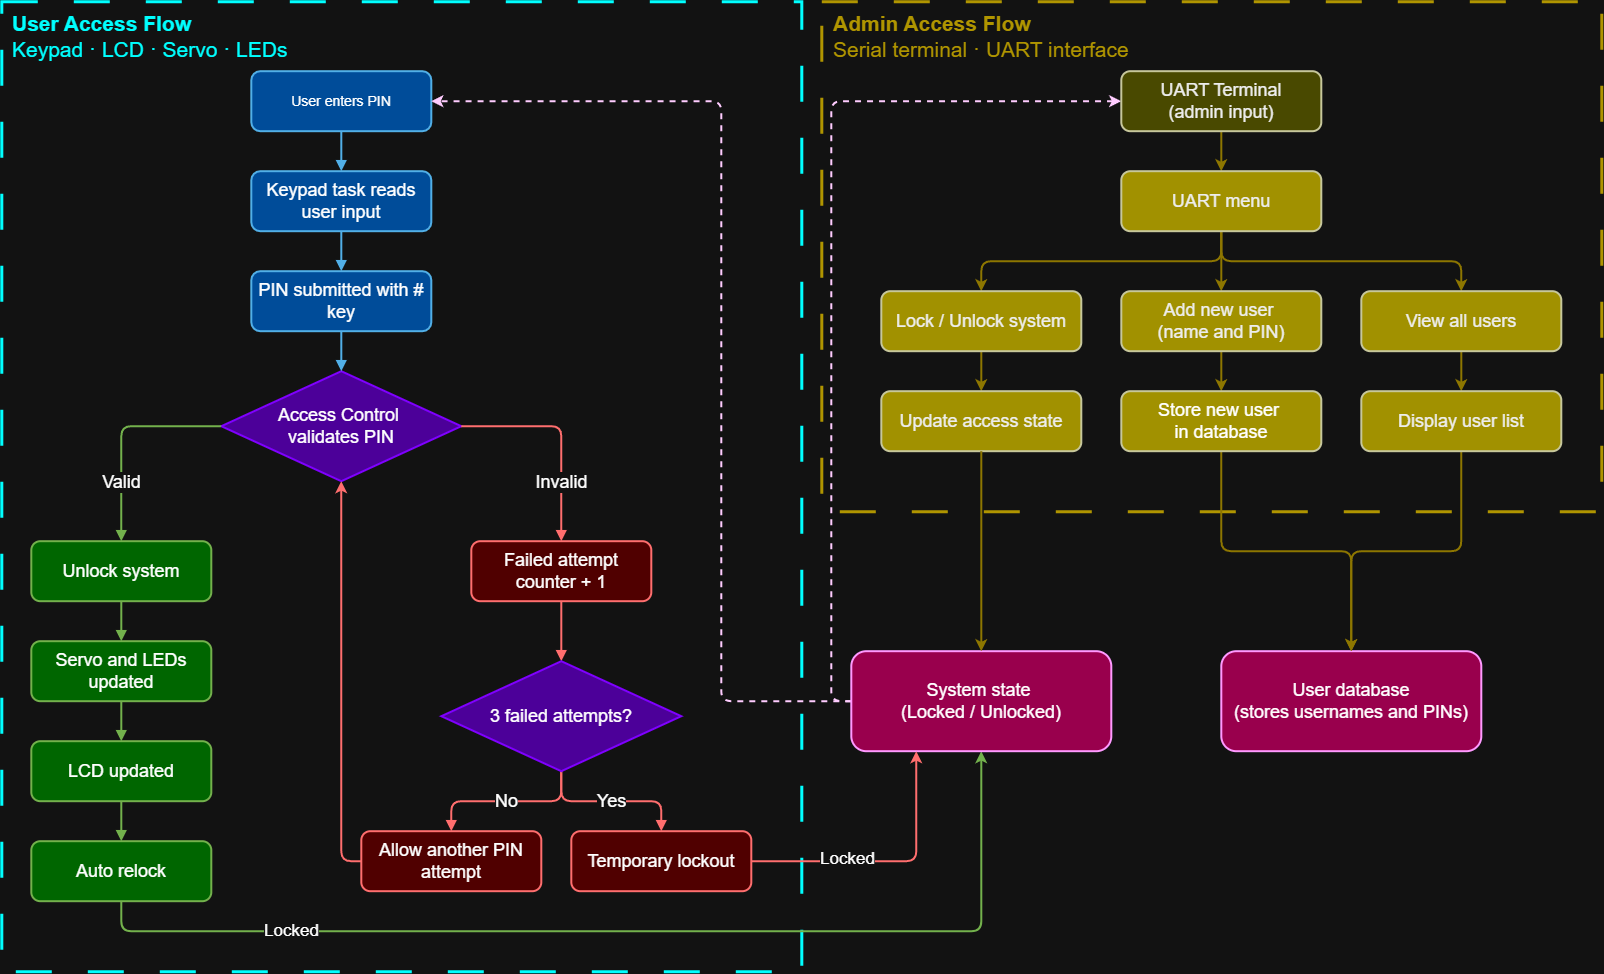

The diagram above was exported from draw.io. Its source (the exported page's mxGraphModel, read from the mxfile embedded in the PNG):
<mxGraphModel dx="2160" dy="804" grid="1" gridSize="10" guides="1" tooltips="1" connect="1" arrows="1" fold="1" page="1" pageScale="1" pageWidth="827" pageHeight="1169" math="0" shadow="0">
  <root>
    <mxCell id="0" />
    <mxCell id="1" parent="0" />
    <mxCell id="XrNS9opw7DsSpqmJhAr8-36" parent="1" style="rounded=0;whiteSpace=wrap;html=1;fillStyle=zigzag-line;fillColor=none;dashed=1;dashPattern=12 12;strokeColor=light-dark(#FFFF66,#B09500);strokeWidth=3;" value="" vertex="1">
      <mxGeometry height="510" width="780" x="300" y="110" as="geometry" />
    </mxCell>
    <mxCell id="XrNS9opw7DsSpqmJhAr8-28" parent="1" style="rounded=0;whiteSpace=wrap;html=1;fillStyle=zigzag-line;fillColor=none;dashed=1;dashPattern=12 12;strokeColor=light-dark(#000000,#00FFFF);fontColor=light-dark(#000000,#00FFFF);strokeWidth=3;" value="" vertex="1">
      <mxGeometry height="970" width="800" x="-520" y="110" as="geometry" />
    </mxCell>
    <mxCell id="XrNS9opw7DsSpqmJhAr8-1" parent="1" style="rounded=1;whiteSpace=wrap;html=1;align=center;verticalAlign=middle;fontSize=14;fillColor=light-dark(#1BA1E2,#004C99);fontColor=default;strokeColor=#006EAF;strokeWidth=2;" value="User enters PIN" vertex="1">
      <mxGeometry height="60" width="180" x="-270" y="180" as="geometry" />
    </mxCell>
    <mxCell id="XrNS9opw7DsSpqmJhAr8-2" parent="1" style="rounded=1;whiteSpace=wrap;html=1;align=center;verticalAlign=middle;fontSize=18;fillColor=light-dark(#1BA1E2,#004C99);fontColor=default;strokeColor=#006EAF;strokeWidth=2;" value="Keypad task reads user input" vertex="1">
      <mxGeometry height="60" width="180" x="-270" y="280" as="geometry" />
    </mxCell>
    <mxCell id="XrNS9opw7DsSpqmJhAr8-3" parent="1" style="rounded=1;whiteSpace=wrap;html=1;align=center;verticalAlign=middle;fontSize=18;fillColor=light-dark(#1BA1E2,#004C99);fontColor=default;strokeColor=#006EAF;strokeWidth=2;" value="PIN submitted with # key" vertex="1">
      <mxGeometry height="60" width="180" x="-270" y="380" as="geometry" />
    </mxCell>
    <mxCell id="XrNS9opw7DsSpqmJhAr8-4" parent="1" style="rhombus;whiteSpace=wrap;html=1;align=center;verticalAlign=middle;fontSize=18;fillColor=light-dark(#76608A,#4C0099);fontColor=light-dark(#FFFFFF,#FFFFFF);strokeColor=light-dark(#76608A,#7F00FF);strokeWidth=2;" value="Access Control&amp;nbsp;&lt;div&gt;validates PIN&lt;/div&gt;" vertex="1">
      <mxGeometry height="110" width="240" x="-300" y="480" as="geometry" />
    </mxCell>
    <mxCell id="XrNS9opw7DsSpqmJhAr8-5" parent="1" style="rounded=1;whiteSpace=wrap;html=1;align=center;verticalAlign=middle;fontSize=18;fillColor=light-dark(#FFFFFF,#006600);fontColor=light-dark(#FFFFFF,#FFFFFF);strokeColor=#2D7600;gradientColor=none;strokeWidth=2;" value="Unlock system" vertex="1">
      <mxGeometry height="60" width="180" x="-490" y="650" as="geometry" />
    </mxCell>
    <mxCell id="XrNS9opw7DsSpqmJhAr8-6" parent="1" style="rounded=1;whiteSpace=wrap;html=1;align=center;verticalAlign=middle;fontSize=18;fillColor=light-dark(#E51400,#500000);fontColor=light-dark(#FFFFFF,#FFFFFF);strokeColor=light-dark(#B20000,#FF6E6E);strokeWidth=2;" value="Failed attempt counter + 1" vertex="1">
      <mxGeometry height="60" width="180" x="-50" y="650" as="geometry" />
    </mxCell>
    <mxCell id="XrNS9opw7DsSpqmJhAr8-7" parent="1" style="rounded=1;whiteSpace=wrap;html=1;align=center;verticalAlign=middle;fontSize=18;fillColor=light-dark(#60A917,#006600);fontColor=light-dark(#FFFFFF,#FFFFFF);strokeColor=#2D7600;strokeWidth=2;" value="Servo and LEDs updated" vertex="1">
      <mxGeometry height="60" width="180" x="-490" y="750" as="geometry" />
    </mxCell>
    <mxCell id="XrNS9opw7DsSpqmJhAr8-8" parent="1" style="rounded=1;whiteSpace=wrap;html=1;align=center;verticalAlign=middle;fontSize=18;fillColor=light-dark(#60A917,#006600);fontColor=light-dark(#FFFFFF,#FFFFFF);strokeColor=#2D7600;strokeWidth=2;" value="LCD updated" vertex="1">
      <mxGeometry height="60" width="180" x="-490" y="850" as="geometry" />
    </mxCell>
    <mxCell id="XrNS9opw7DsSpqmJhAr8-34" edge="1" parent="1" source="XrNS9opw7DsSpqmJhAr8-9" style="edgeStyle=orthogonalEdgeStyle;rounded=1;orthogonalLoop=1;jettySize=auto;html=1;entryX=0.5;entryY=1;entryDx=0;entryDy=0;fillColor=#e51400;strokeColor=light-dark(#B20000, #73b14c);strokeWidth=2;fontSize=18;curved=0;" target="XrNS9opw7DsSpqmJhAr8-32">
      <mxGeometry relative="1" as="geometry">
        <Array as="points">
          <mxPoint x="-400" y="1040" />
          <mxPoint x="460" y="1040" />
        </Array>
      </mxGeometry>
    </mxCell>
    <mxCell id="XrNS9opw7DsSpqmJhAr8-73" connectable="0" parent="XrNS9opw7DsSpqmJhAr8-34" style="edgeLabel;html=1;align=center;verticalAlign=middle;resizable=0;points=[];fontSize=17;" value="Locked" vertex="1">
      <mxGeometry relative="1" x="-0.6283" y="-6" as="geometry">
        <mxPoint y="-7" as="offset" />
      </mxGeometry>
    </mxCell>
    <mxCell id="XrNS9opw7DsSpqmJhAr8-9" parent="1" style="rounded=1;whiteSpace=wrap;html=1;align=center;verticalAlign=middle;fontSize=18;fillColor=light-dark(#60A917,#006600);fontColor=light-dark(#FFFFFF,#FFFFFF);strokeColor=#2D7600;strokeWidth=2;" value="Auto relock" vertex="1">
      <mxGeometry height="60" width="180" x="-490" y="950" as="geometry" />
    </mxCell>
    <mxCell id="XrNS9opw7DsSpqmJhAr8-11" parent="1" style="rounded=1;whiteSpace=wrap;html=1;align=center;verticalAlign=middle;fontSize=18;fillColor=light-dark(#E51400,#500000);fontColor=light-dark(#FFFFFF,#FFFFFF);strokeColor=light-dark(#B20000,#FF6E6E);strokeWidth=2;" value="Temporary lockout" vertex="1">
      <mxGeometry height="60" width="180" x="50" y="940" as="geometry" />
    </mxCell>
    <mxCell id="XrNS9opw7DsSpqmJhAr8-25" edge="1" parent="1" source="XrNS9opw7DsSpqmJhAr8-12" style="edgeStyle=orthogonalEdgeStyle;rounded=1;orthogonalLoop=1;jettySize=auto;html=1;entryX=0.5;entryY=1;entryDx=0;entryDy=0;exitX=0;exitY=0.5;exitDx=0;exitDy=0;fillColor=#e51400;strokeColor=light-dark(#B20000,#FF6E6E);strokeWidth=2;fontSize=18;curved=0;" target="XrNS9opw7DsSpqmJhAr8-4">
      <mxGeometry relative="1" as="geometry">
        <Array as="points">
          <mxPoint x="-180" y="970" />
        </Array>
        <mxPoint x="-300" y="200" as="targetPoint" />
      </mxGeometry>
    </mxCell>
    <mxCell id="XrNS9opw7DsSpqmJhAr8-12" parent="1" style="rounded=1;whiteSpace=wrap;html=1;align=center;verticalAlign=middle;fontSize=18;fillColor=light-dark(#E51400,#500000);fontColor=default;strokeColor=light-dark(#B20000,#FF6E6E);strokeWidth=2;" value="Allow another PIN attempt" vertex="1">
      <mxGeometry height="60" width="180" x="-160" y="940" as="geometry" />
    </mxCell>
    <mxCell id="XrNS9opw7DsSpqmJhAr8-13" edge="1" parent="1" source="XrNS9opw7DsSpqmJhAr8-1" style="edgeStyle=orthogonalEdgeStyle;rounded=0;orthogonalLoop=1;jettySize=auto;html=1;endArrow=block;endFill=1;fillColor=#1ba1e2;strokeColor=#006EAF;strokeWidth=2;fontSize=18;" target="XrNS9opw7DsSpqmJhAr8-2">
      <mxGeometry relative="1" as="geometry" />
    </mxCell>
    <mxCell id="XrNS9opw7DsSpqmJhAr8-14" edge="1" parent="1" source="XrNS9opw7DsSpqmJhAr8-2" style="edgeStyle=orthogonalEdgeStyle;rounded=0;orthogonalLoop=1;jettySize=auto;html=1;endArrow=block;endFill=1;fillColor=#1ba1e2;strokeColor=#006EAF;strokeWidth=2;fontSize=18;" target="XrNS9opw7DsSpqmJhAr8-3">
      <mxGeometry relative="1" as="geometry" />
    </mxCell>
    <mxCell id="XrNS9opw7DsSpqmJhAr8-15" edge="1" parent="1" source="XrNS9opw7DsSpqmJhAr8-3" style="edgeStyle=orthogonalEdgeStyle;rounded=0;orthogonalLoop=1;jettySize=auto;html=1;endArrow=block;endFill=1;fillColor=#1ba1e2;strokeColor=#006EAF;strokeWidth=2;fontSize=18;" target="XrNS9opw7DsSpqmJhAr8-4">
      <mxGeometry relative="1" as="geometry" />
    </mxCell>
    <mxCell id="XrNS9opw7DsSpqmJhAr8-16" edge="1" parent="1" source="XrNS9opw7DsSpqmJhAr8-4" style="edgeStyle=orthogonalEdgeStyle;rounded=1;orthogonalLoop=1;jettySize=auto;html=1;endArrow=block;endFill=1;fontSize=18;fillColor=#60a917;strokeColor=#2D7600;fontColor=light-dark(default, #4a890c);strokeWidth=2;curved=0;" target="XrNS9opw7DsSpqmJhAr8-5" value="Valid">
      <mxGeometry relative="1" x="0.4419" as="geometry">
        <mxPoint as="offset" />
      </mxGeometry>
    </mxCell>
    <mxCell id="XrNS9opw7DsSpqmJhAr8-17" edge="1" parent="1" source="XrNS9opw7DsSpqmJhAr8-4" style="edgeStyle=orthogonalEdgeStyle;rounded=1;orthogonalLoop=1;jettySize=auto;html=1;endArrow=block;endFill=1;fontSize=18;exitX=1;exitY=0.5;exitDx=0;exitDy=0;fillColor=#e51400;strokeColor=light-dark(#B20000,#FF6E6E);fontColor=light-dark(default, #1b1d1e);strokeWidth=2;curved=0;" target="XrNS9opw7DsSpqmJhAr8-6" value="Invalid">
      <mxGeometry relative="1" x="0.4419" as="geometry">
        <mxPoint as="offset" />
      </mxGeometry>
    </mxCell>
    <mxCell id="XrNS9opw7DsSpqmJhAr8-18" edge="1" parent="1" source="XrNS9opw7DsSpqmJhAr8-5" style="edgeStyle=orthogonalEdgeStyle;rounded=0;orthogonalLoop=1;jettySize=auto;html=1;endArrow=block;endFill=1;fillColor=#60a917;strokeColor=#2D7600;strokeWidth=2;fontSize=18;" target="XrNS9opw7DsSpqmJhAr8-7">
      <mxGeometry relative="1" as="geometry" />
    </mxCell>
    <mxCell id="XrNS9opw7DsSpqmJhAr8-19" edge="1" parent="1" source="XrNS9opw7DsSpqmJhAr8-7" style="edgeStyle=orthogonalEdgeStyle;rounded=0;orthogonalLoop=1;jettySize=auto;html=1;endArrow=block;endFill=1;fillColor=#60a917;strokeColor=#2D7600;strokeWidth=2;fontSize=18;" target="XrNS9opw7DsSpqmJhAr8-8">
      <mxGeometry relative="1" as="geometry" />
    </mxCell>
    <mxCell id="XrNS9opw7DsSpqmJhAr8-20" edge="1" parent="1" source="XrNS9opw7DsSpqmJhAr8-8" style="edgeStyle=orthogonalEdgeStyle;rounded=0;orthogonalLoop=1;jettySize=auto;html=1;endArrow=block;endFill=1;fillColor=#60a917;strokeColor=#2D7600;strokeWidth=2;fontSize=18;" target="XrNS9opw7DsSpqmJhAr8-9">
      <mxGeometry relative="1" as="geometry" />
    </mxCell>
    <mxCell id="XrNS9opw7DsSpqmJhAr8-21" edge="1" parent="1" source="XrNS9opw7DsSpqmJhAr8-6" style="edgeStyle=orthogonalEdgeStyle;rounded=0;orthogonalLoop=1;jettySize=auto;html=1;endArrow=block;endFill=1;fillColor=#e51400;strokeColor=light-dark(#B20000,#FF6E6E);entryX=0.5;entryY=0;entryDx=0;entryDy=0;strokeWidth=2;fontSize=18;" target="XrNS9opw7DsSpqmJhAr8-64">
      <mxGeometry relative="1" as="geometry" />
    </mxCell>
    <mxCell id="XrNS9opw7DsSpqmJhAr8-22" edge="1" parent="1" source="XrNS9opw7DsSpqmJhAr8-64" style="edgeStyle=orthogonalEdgeStyle;rounded=1;orthogonalLoop=1;jettySize=auto;html=1;endArrow=block;endFill=1;fontSize=18;fillColor=#e51400;strokeColor=light-dark(#B20000,#FF6E6E);exitX=0.5;exitY=1;exitDx=0;exitDy=0;strokeWidth=2;curved=0;" target="XrNS9opw7DsSpqmJhAr8-11" value="Yes">
      <mxGeometry relative="1" as="geometry" />
    </mxCell>
    <mxCell id="XrNS9opw7DsSpqmJhAr8-23" edge="1" parent="1" source="XrNS9opw7DsSpqmJhAr8-64" style="edgeStyle=orthogonalEdgeStyle;rounded=1;orthogonalLoop=1;jettySize=auto;html=1;endArrow=block;endFill=1;fontSize=18;fillColor=#e51400;strokeColor=light-dark(#B20000,#FF6E6E);fontColor=light-dark(default, #ff9281);exitX=0.5;exitY=1;exitDx=0;exitDy=0;strokeWidth=2;curved=0;" target="XrNS9opw7DsSpqmJhAr8-12" value="No">
      <mxGeometry relative="1" as="geometry" />
    </mxCell>
    <mxCell id="XrNS9opw7DsSpqmJhAr8-30" parent="1" style="rounded=0;whiteSpace=wrap;html=1;align=left;fillColor=none;strokeColor=none;fontColor=light-dark(#000000,#00FFFF);fontSize=21;" value="&lt;b&gt;&lt;font&gt;User Access Flow&lt;/font&gt;&lt;/b&gt;&lt;b style=&quot;background-color: transparent;&quot;&gt;&lt;font&gt;&amp;nbsp;&lt;/font&gt;&lt;/b&gt;&lt;div&gt;&lt;span style=&quot;background-color: transparent; color: light-dark(rgb(0, 0, 0), rgb(0, 255, 255));&quot;&gt;Keypad · LCD · Servo · LEDs&lt;/span&gt;&lt;br&gt;&lt;/div&gt;" vertex="1">
      <mxGeometry height="50" width="301.5" x="-511.5" y="120" as="geometry" />
    </mxCell>
    <mxCell id="XrNS9opw7DsSpqmJhAr8-71" edge="1" parent="1" source="XrNS9opw7DsSpqmJhAr8-32" style="edgeStyle=orthogonalEdgeStyle;rounded=1;orthogonalLoop=1;jettySize=auto;html=1;entryX=1;entryY=0.5;entryDx=0;entryDy=0;strokeWidth=2;strokeColor=light-dark(#000000,#FFCCFF);dashed=1;fontSize=18;curved=0;" target="XrNS9opw7DsSpqmJhAr8-1">
      <mxGeometry relative="1" as="geometry">
        <Array as="points">
          <mxPoint x="200" y="810" />
          <mxPoint x="200" y="210" />
        </Array>
      </mxGeometry>
    </mxCell>
    <mxCell id="XrNS9opw7DsSpqmJhAr8-72" edge="1" parent="1" source="XrNS9opw7DsSpqmJhAr8-32" style="edgeStyle=orthogonalEdgeStyle;rounded=1;orthogonalLoop=1;jettySize=auto;html=1;entryX=0;entryY=0.5;entryDx=0;entryDy=0;strokeWidth=2;strokeColor=light-dark(#000000,#FFCCFF);dashed=1;fontSize=18;curved=0;" target="XrNS9opw7DsSpqmJhAr8-40">
      <mxGeometry relative="1" as="geometry">
        <Array as="points">
          <mxPoint x="310" y="810" />
          <mxPoint x="310" y="210" />
        </Array>
      </mxGeometry>
    </mxCell>
    <mxCell id="XrNS9opw7DsSpqmJhAr8-32" parent="1" style="rounded=1;whiteSpace=wrap;html=1;align=center;verticalAlign=middle;fontSize=18;fillColor=light-dark(#6A00FF,#99004D);fontColor=default;strokeColor=light-dark(#3700CC,#FF99FF);strokeWidth=2;" value="System state&amp;nbsp;&lt;div&gt;(Locked / Unlocked)&lt;/div&gt;" vertex="1">
      <mxGeometry height="100" width="260" x="330" y="760" as="geometry" />
    </mxCell>
    <mxCell id="XrNS9opw7DsSpqmJhAr8-38" parent="1" style="rounded=1;whiteSpace=wrap;html=1;align=center;verticalAlign=middle;fontSize=18;fillColor=light-dark(#6A00FF,#99004D);fontColor=default;strokeColor=light-dark(#3700CC,#FF99FF);strokeWidth=2;" value="User database&lt;div&gt;(stores usernames and PINs)&lt;/div&gt;" vertex="1">
      <mxGeometry height="100" width="260" x="700" y="760" as="geometry" />
    </mxCell>
    <mxCell id="XrNS9opw7DsSpqmJhAr8-39" parent="1" style="rounded=0;whiteSpace=wrap;html=1;align=left;fillColor=none;strokeColor=none;fontColor=light-dark(#000000,#B09500);fontSize=21;" value="&lt;b style=&quot;background-color: transparent;&quot;&gt;&lt;font&gt;Admin Access Flow&amp;nbsp;&lt;/font&gt;&lt;/b&gt;&lt;div&gt;&lt;div&gt;&lt;span style=&quot;background-color: transparent; color: light-dark(rgb(0, 0, 0), rgb(176, 149, 0));&quot;&gt;Serial terminal · UART interface&lt;/span&gt;&lt;/div&gt;&lt;/div&gt;" vertex="1">
      <mxGeometry height="50" width="340" x="310" y="120" as="geometry" />
    </mxCell>
    <mxCell id="XrNS9opw7DsSpqmJhAr8-48" edge="1" parent="1" source="XrNS9opw7DsSpqmJhAr8-40" style="edgeStyle=orthogonalEdgeStyle;rounded=0;orthogonalLoop=1;jettySize=auto;html=1;entryX=0.5;entryY=0;entryDx=0;entryDy=0;fillColor=#e3c800;strokeColor=#B09500;strokeWidth=2;fontSize=18;" target="XrNS9opw7DsSpqmJhAr8-41">
      <mxGeometry relative="1" as="geometry" />
    </mxCell>
    <mxCell id="XrNS9opw7DsSpqmJhAr8-40" parent="1" style="rounded=1;whiteSpace=wrap;html=1;align=center;verticalAlign=middle;fontSize=18;fillColor=#DFDF00;fontColor=#000000;strokeColor=light-dark(#B09500,#C7C79B);strokeWidth=2;" value="UART Terminal&lt;div&gt;(admin input)&lt;/div&gt;" vertex="1">
      <mxGeometry height="60" width="200" x="600" y="180" as="geometry" />
    </mxCell>
    <mxCell id="XrNS9opw7DsSpqmJhAr8-49" edge="1" parent="1" source="XrNS9opw7DsSpqmJhAr8-41" style="edgeStyle=orthogonalEdgeStyle;rounded=0;orthogonalLoop=1;jettySize=auto;html=1;fillColor=#e3c800;strokeColor=#B09500;strokeWidth=2;fontSize=18;" target="XrNS9opw7DsSpqmJhAr8-43">
      <mxGeometry relative="1" as="geometry" />
    </mxCell>
    <mxCell id="XrNS9opw7DsSpqmJhAr8-50" edge="1" parent="1" source="XrNS9opw7DsSpqmJhAr8-41" style="edgeStyle=orthogonalEdgeStyle;rounded=1;orthogonalLoop=1;jettySize=auto;html=1;entryX=0.5;entryY=0;entryDx=0;entryDy=0;exitX=0.5;exitY=1;exitDx=0;exitDy=0;fillColor=#e3c800;strokeColor=#B09500;strokeWidth=2;fontSize=18;curved=0;" target="XrNS9opw7DsSpqmJhAr8-42">
      <mxGeometry relative="1" as="geometry" />
    </mxCell>
    <mxCell id="XrNS9opw7DsSpqmJhAr8-51" edge="1" parent="1" source="XrNS9opw7DsSpqmJhAr8-41" style="edgeStyle=orthogonalEdgeStyle;rounded=1;orthogonalLoop=1;jettySize=auto;html=1;entryX=0.5;entryY=0;entryDx=0;entryDy=0;fillColor=#e3c800;strokeColor=#B09500;strokeWidth=2;fontSize=18;curved=0;" target="XrNS9opw7DsSpqmJhAr8-44">
      <mxGeometry relative="1" as="geometry">
        <Array as="points">
          <mxPoint x="700" y="370" />
          <mxPoint x="940" y="370" />
        </Array>
      </mxGeometry>
    </mxCell>
    <mxCell id="XrNS9opw7DsSpqmJhAr8-41" parent="1" style="rounded=1;whiteSpace=wrap;html=1;align=center;verticalAlign=middle;fontSize=18;fillColor=light-dark(#E3C800,#A19100);strokeColor=light-dark(#B09500,#C7C79B);fontColor=#000000;strokeWidth=2;" value="UART menu" vertex="1">
      <mxGeometry height="60" width="200" x="600" y="280" as="geometry" />
    </mxCell>
    <mxCell id="XrNS9opw7DsSpqmJhAr8-56" edge="1" parent="1" source="XrNS9opw7DsSpqmJhAr8-42" style="edgeStyle=orthogonalEdgeStyle;rounded=0;orthogonalLoop=1;jettySize=auto;html=1;fillColor=#e3c800;strokeColor=#B09500;strokeWidth=2;fontSize=18;" target="XrNS9opw7DsSpqmJhAr8-45">
      <mxGeometry relative="1" as="geometry" />
    </mxCell>
    <mxCell id="XrNS9opw7DsSpqmJhAr8-42" parent="1" style="rounded=1;whiteSpace=wrap;html=1;align=center;verticalAlign=middle;fontSize=18;fillColor=light-dark(#E3C800,#A19100);fontColor=#000000;strokeColor=light-dark(#B09500,#C7C79B);strokeWidth=2;" value="Lock / Unlock system" vertex="1">
      <mxGeometry height="60" width="200" x="360" y="400" as="geometry" />
    </mxCell>
    <mxCell id="XrNS9opw7DsSpqmJhAr8-55" edge="1" parent="1" source="XrNS9opw7DsSpqmJhAr8-43" style="edgeStyle=orthogonalEdgeStyle;rounded=0;orthogonalLoop=1;jettySize=auto;html=1;entryX=0.5;entryY=0;entryDx=0;entryDy=0;fillColor=#e3c800;strokeColor=#B09500;strokeWidth=2;fontSize=18;" target="XrNS9opw7DsSpqmJhAr8-46">
      <mxGeometry relative="1" as="geometry" />
    </mxCell>
    <mxCell id="XrNS9opw7DsSpqmJhAr8-43" parent="1" style="rounded=1;whiteSpace=wrap;html=1;align=center;verticalAlign=middle;fontSize=18;fillColor=light-dark(#E3C800,#A19100);fontColor=#000000;strokeColor=light-dark(#B09500,#C7C79B);strokeWidth=2;" value="Add new user&amp;nbsp;&lt;div&gt;(name and PIN)&lt;/div&gt;" vertex="1">
      <mxGeometry height="60" width="200" x="600" y="400" as="geometry" />
    </mxCell>
    <mxCell id="XrNS9opw7DsSpqmJhAr8-52" edge="1" parent="1" source="XrNS9opw7DsSpqmJhAr8-44" style="edgeStyle=orthogonalEdgeStyle;rounded=0;orthogonalLoop=1;jettySize=auto;html=1;entryX=0.5;entryY=0;entryDx=0;entryDy=0;fillColor=#e3c800;strokeColor=#B09500;strokeWidth=2;fontSize=18;" target="XrNS9opw7DsSpqmJhAr8-47">
      <mxGeometry relative="1" as="geometry" />
    </mxCell>
    <mxCell id="XrNS9opw7DsSpqmJhAr8-44" parent="1" style="rounded=1;whiteSpace=wrap;html=1;align=center;verticalAlign=middle;fontSize=18;fillColor=light-dark(#E3C800,#A19100);fontColor=#000000;strokeColor=light-dark(#DFDF00,#C7C79B);strokeWidth=2;" value="View all users" vertex="1">
      <mxGeometry height="60" width="200" x="840" y="400" as="geometry" />
    </mxCell>
    <mxCell id="XrNS9opw7DsSpqmJhAr8-45" parent="1" style="rounded=1;whiteSpace=wrap;html=1;align=center;verticalAlign=middle;fontSize=18;fillColor=light-dark(#E3C800,#A19100);fontColor=#000000;strokeColor=light-dark(#666600,#C7C79B);strokeWidth=2;" value="Update access state" vertex="1">
      <mxGeometry height="60" width="200" x="360" y="500" as="geometry" />
    </mxCell>
    <mxCell id="XrNS9opw7DsSpqmJhAr8-60" edge="1" parent="1" source="XrNS9opw7DsSpqmJhAr8-46" style="edgeStyle=orthogonalEdgeStyle;rounded=1;orthogonalLoop=1;jettySize=auto;html=1;entryX=0.5;entryY=0;entryDx=0;entryDy=0;fillColor=#e3c800;strokeColor=#B09500;strokeWidth=2;fontSize=18;curved=0;" target="XrNS9opw7DsSpqmJhAr8-38">
      <mxGeometry relative="1" as="geometry" />
    </mxCell>
    <mxCell id="XrNS9opw7DsSpqmJhAr8-46" parent="1" style="rounded=1;whiteSpace=wrap;html=1;align=center;verticalAlign=middle;fontSize=18;fillColor=light-dark(#E3C800,#A19100);fontColor=#000000;strokeColor=#333300;strokeWidth=2;" value="&lt;span style=&quot;color: light-dark(rgb(255, 255, 255), rgb(255, 255, 255));&quot;&gt;Store new user&amp;nbsp;&lt;/span&gt;&lt;div&gt;&lt;span style=&quot;color: light-dark(rgb(255, 255, 255), rgb(255, 255, 255));&quot;&gt;in&amp;nbsp;&lt;span style=&quot;background-color: transparent;&quot;&gt;database&lt;/span&gt;&lt;/span&gt;&lt;/div&gt;" vertex="1">
      <mxGeometry height="60" width="200" x="600" y="500" as="geometry" />
    </mxCell>
    <mxCell id="XrNS9opw7DsSpqmJhAr8-61" edge="1" parent="1" source="XrNS9opw7DsSpqmJhAr8-47" style="edgeStyle=orthogonalEdgeStyle;rounded=1;orthogonalLoop=1;jettySize=auto;html=1;entryX=0.5;entryY=0;entryDx=0;entryDy=0;fillColor=#e3c800;strokeColor=#B09500;strokeWidth=2;fontSize=18;curved=0;" target="XrNS9opw7DsSpqmJhAr8-38">
      <mxGeometry relative="1" as="geometry" />
    </mxCell>
    <mxCell id="XrNS9opw7DsSpqmJhAr8-47" parent="1" style="rounded=1;whiteSpace=wrap;html=1;align=center;verticalAlign=middle;fontSize=18;fillColor=light-dark(#E3C800,#A19100);fontColor=#000000;strokeColor=light-dark(#B09500,#C7C79B);strokeWidth=2;" value="Display user list" vertex="1">
      <mxGeometry height="60" width="200" x="840" y="500" as="geometry" />
    </mxCell>
    <mxCell id="XrNS9opw7DsSpqmJhAr8-58" edge="1" parent="1" source="XrNS9opw7DsSpqmJhAr8-45" style="edgeStyle=orthogonalEdgeStyle;rounded=0;orthogonalLoop=1;jettySize=auto;html=1;fillColor=#e3c800;strokeColor=#B09500;entryX=0.5;entryY=0;entryDx=0;entryDy=0;strokeWidth=2;fontSize=18;" target="XrNS9opw7DsSpqmJhAr8-32">
      <mxGeometry relative="1" as="geometry">
        <mxPoint x="460.1" y="760" as="targetPoint" />
      </mxGeometry>
    </mxCell>
    <mxCell id="XrNS9opw7DsSpqmJhAr8-64" parent="1" style="rhombus;whiteSpace=wrap;html=1;align=center;verticalAlign=middle;fontSize=18;fillColor=light-dark(#76608A,#4C0099);fontColor=light-dark(#FFFFFF,#FFFFFF);strokeColor=light-dark(#76608A,#7F00FF);strokeWidth=2;" value="3 failed attempts?" vertex="1">
      <mxGeometry height="110" width="240" x="-80" y="770" as="geometry" />
    </mxCell>
    <mxCell id="XrNS9opw7DsSpqmJhAr8-70" edge="1" parent="1" source="XrNS9opw7DsSpqmJhAr8-11" style="edgeStyle=orthogonalEdgeStyle;rounded=1;orthogonalLoop=1;jettySize=auto;html=1;entryX=0.25;entryY=1;entryDx=0;entryDy=0;strokeWidth=2;strokeColor=light-dark(#B20000,#FF6E6E);fontSize=18;curved=0;" target="XrNS9opw7DsSpqmJhAr8-32">
      <mxGeometry relative="1" as="geometry">
        <Array as="points">
          <mxPoint x="395" y="970" />
        </Array>
      </mxGeometry>
    </mxCell>
    <mxCell id="XrNS9opw7DsSpqmJhAr8-74" connectable="0" parent="1" style="edgeLabel;html=1;align=center;verticalAlign=middle;resizable=0;points=[];fontSize=17;" value="Locked" vertex="1">
      <mxGeometry x="-200" y="1041" as="geometry">
        <mxPoint x="525" y="-74" as="offset" />
      </mxGeometry>
    </mxCell>
  </root>
</mxGraphModel>